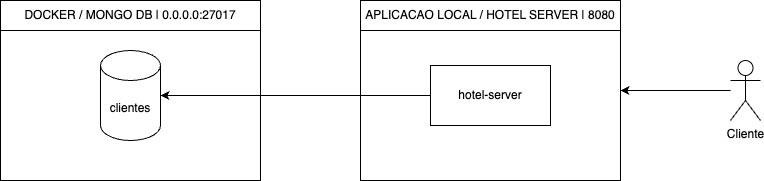

The diagram above was exported from draw.io. Its source (the exported page's mxGraphModel, read from the mxfile embedded in the PNG):
<mxGraphModel dx="1185" dy="620" grid="1" gridSize="10" guides="1" tooltips="1" connect="1" arrows="1" fold="1" page="1" pageScale="1" pageWidth="850" pageHeight="1100" math="0" shadow="0">
  <root>
    <mxCell id="0" />
    <mxCell id="1" parent="0" />
    <mxCell id="7t_1KPzHrTVTQA51yB6z-1" value="" style="rounded=0;whiteSpace=wrap;html=1;" vertex="1" parent="1">
      <mxGeometry x="40" y="40" width="260" height="180" as="geometry" />
    </mxCell>
    <mxCell id="7t_1KPzHrTVTQA51yB6z-2" value="DOCKER / MONGO DB | 0.0.0.0:27017" style="rounded=0;whiteSpace=wrap;html=1;" vertex="1" parent="1">
      <mxGeometry x="40" y="40" width="260" height="30" as="geometry" />
    </mxCell>
    <mxCell id="7t_1KPzHrTVTQA51yB6z-3" value="clientes" style="shape=cylinder3;whiteSpace=wrap;html=1;boundedLbl=1;backgroundOutline=1;size=15;" vertex="1" parent="1">
      <mxGeometry x="140" y="90" width="60" height="90" as="geometry" />
    </mxCell>
    <mxCell id="7t_1KPzHrTVTQA51yB6z-4" value="" style="rounded=0;whiteSpace=wrap;html=1;" vertex="1" parent="1">
      <mxGeometry x="400" y="40" width="260" height="180" as="geometry" />
    </mxCell>
    <mxCell id="7t_1KPzHrTVTQA51yB6z-5" value="APLICACAO LOCAL / HOTEL SERVER | 8080" style="rounded=0;whiteSpace=wrap;html=1;" vertex="1" parent="1">
      <mxGeometry x="400" y="40" width="260" height="30" as="geometry" />
    </mxCell>
    <mxCell id="7t_1KPzHrTVTQA51yB6z-11" style="edgeStyle=orthogonalEdgeStyle;rounded=0;orthogonalLoop=1;jettySize=auto;html=1;" edge="1" parent="1" source="7t_1KPzHrTVTQA51yB6z-7" target="7t_1KPzHrTVTQA51yB6z-3">
      <mxGeometry relative="1" as="geometry" />
    </mxCell>
    <mxCell id="7t_1KPzHrTVTQA51yB6z-7" value="hotel-server" style="rounded=0;whiteSpace=wrap;html=1;" vertex="1" parent="1">
      <mxGeometry x="470" y="105" width="120" height="60" as="geometry" />
    </mxCell>
    <mxCell id="7t_1KPzHrTVTQA51yB6z-9" style="edgeStyle=orthogonalEdgeStyle;rounded=0;orthogonalLoop=1;jettySize=auto;html=1;entryX=1;entryY=0.5;entryDx=0;entryDy=0;" edge="1" parent="1" source="7t_1KPzHrTVTQA51yB6z-8" target="7t_1KPzHrTVTQA51yB6z-4">
      <mxGeometry relative="1" as="geometry" />
    </mxCell>
    <mxCell id="7t_1KPzHrTVTQA51yB6z-8" value="Cliente" style="shape=umlActor;verticalLabelPosition=bottom;verticalAlign=top;html=1;outlineConnect=0;" vertex="1" parent="1">
      <mxGeometry x="770" y="100" width="30" height="60" as="geometry" />
    </mxCell>
  </root>
</mxGraphModel>